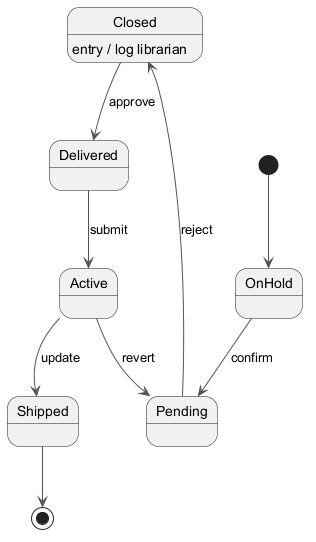

The diagram above was rendered by PlantUML. Its source (embedded in the PNG):
@startuml
skinparam backgroundColor #FFFFFF
skinparam classBackgroundColor #F1F8E9
skinparam classBorderColor #33691E
skinparam ArrowColor #555555
[*] --> OnHold
OnHold --> Pending : confirm
Pending --> Closed : reject
Closed --> Delivered : approve
Closed : entry / log librarian
Delivered --> Active : submit
Active --> Shipped : update
Active --> Pending : revert
Shipped --> [*]
@enduml